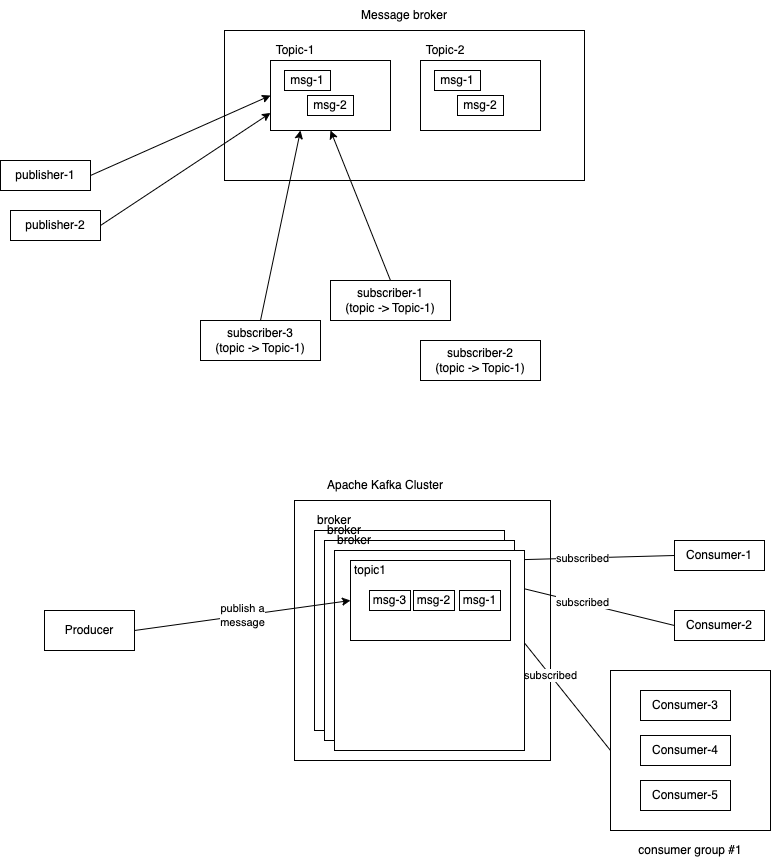

The diagram above was exported from draw.io. Its source (the exported page's mxGraphModel, read from the mxfile embedded in the PNG):
<mxGraphModel dx="826" dy="393" grid="1" gridSize="10" guides="1" tooltips="1" connect="1" arrows="1" fold="1" page="1" pageScale="1" pageWidth="827" pageHeight="1169" math="0" shadow="0">
  <root>
    <mxCell id="0" />
    <mxCell id="1" parent="0" />
    <mxCell id="59" value="" style="rounded=0;whiteSpace=wrap;html=1;" vertex="1" parent="1">
      <mxGeometry x="304" y="550" width="256" height="260" as="geometry" />
    </mxCell>
    <mxCell id="35" value="subscribed" style="edgeStyle=none;html=1;exitX=0;exitY=0.5;exitDx=0;exitDy=0;entryX=1;entryY=0.75;entryDx=0;entryDy=0;" edge="1" parent="1" source="33" target="28">
      <mxGeometry relative="1" as="geometry" />
    </mxCell>
    <mxCell id="33" value="" style="rounded=0;whiteSpace=wrap;html=1;" vertex="1" parent="1">
      <mxGeometry x="620" y="720" width="160" height="160" as="geometry" />
    </mxCell>
    <mxCell id="2" value="Producer" style="rounded=0;whiteSpace=wrap;html=1;" vertex="1" parent="1">
      <mxGeometry x="54" y="660" width="90" height="40" as="geometry" />
    </mxCell>
    <mxCell id="7" value="subscribed" style="edgeStyle=none;html=1;exitX=0;exitY=0.5;exitDx=0;exitDy=0;entryX=1;entryY=0.5;entryDx=0;entryDy=0;" edge="1" parent="1" source="3" target="28">
      <mxGeometry relative="1" as="geometry" />
    </mxCell>
    <mxCell id="3" value="Consumer-2" style="rounded=0;whiteSpace=wrap;html=1;" vertex="1" parent="1">
      <mxGeometry x="684" y="660" width="90" height="30" as="geometry" />
    </mxCell>
    <mxCell id="5" value="Apache Kafka Cluster" style="text;html=1;strokeColor=none;fillColor=none;align=center;verticalAlign=middle;whiteSpace=wrap;rounded=0;" vertex="1" parent="1">
      <mxGeometry x="300" y="520" width="190" height="30" as="geometry" />
    </mxCell>
    <mxCell id="8" value="" style="rounded=0;whiteSpace=wrap;html=1;" vertex="1" parent="1">
      <mxGeometry x="234" y="80" width="360" height="150" as="geometry" />
    </mxCell>
    <mxCell id="9" value="Message broker" style="text;html=1;strokeColor=none;fillColor=none;align=center;verticalAlign=middle;whiteSpace=wrap;rounded=0;" vertex="1" parent="1">
      <mxGeometry x="319" y="50" width="190" height="30" as="geometry" />
    </mxCell>
    <mxCell id="11" style="edgeStyle=none;html=1;exitX=1;exitY=0.5;exitDx=0;exitDy=0;entryX=0;entryY=0.5;entryDx=0;entryDy=0;" edge="1" parent="1" source="10" target="12">
      <mxGeometry relative="1" as="geometry">
        <mxPoint x="170" y="190" as="targetPoint" />
      </mxGeometry>
    </mxCell>
    <mxCell id="10" value="publisher-1" style="rounded=0;whiteSpace=wrap;html=1;" vertex="1" parent="1">
      <mxGeometry x="10" y="210" width="90" height="30" as="geometry" />
    </mxCell>
    <mxCell id="12" value="" style="rounded=0;whiteSpace=wrap;html=1;" vertex="1" parent="1">
      <mxGeometry x="280" y="110" width="120" height="70" as="geometry" />
    </mxCell>
    <mxCell id="13" value="Topic-1" style="text;html=1;strokeColor=none;fillColor=none;align=center;verticalAlign=middle;whiteSpace=wrap;rounded=0;" vertex="1" parent="1">
      <mxGeometry x="280" y="90" width="50" height="20" as="geometry" />
    </mxCell>
    <mxCell id="14" value="msg-1" style="rounded=0;whiteSpace=wrap;html=1;" vertex="1" parent="1">
      <mxGeometry x="294" y="120" width="46" height="20" as="geometry" />
    </mxCell>
    <mxCell id="15" value="msg-2" style="rounded=0;whiteSpace=wrap;html=1;" vertex="1" parent="1">
      <mxGeometry x="317" y="145" width="46" height="20" as="geometry" />
    </mxCell>
    <mxCell id="16" value="" style="rounded=0;whiteSpace=wrap;html=1;" vertex="1" parent="1">
      <mxGeometry x="430" y="110" width="120" height="70" as="geometry" />
    </mxCell>
    <mxCell id="17" value="Topic-2" style="text;html=1;strokeColor=none;fillColor=none;align=center;verticalAlign=middle;whiteSpace=wrap;rounded=0;" vertex="1" parent="1">
      <mxGeometry x="430" y="90" width="50" height="20" as="geometry" />
    </mxCell>
    <mxCell id="18" value="msg-1" style="rounded=0;whiteSpace=wrap;html=1;" vertex="1" parent="1">
      <mxGeometry x="444" y="120" width="46" height="20" as="geometry" />
    </mxCell>
    <mxCell id="19" value="msg-2" style="rounded=0;whiteSpace=wrap;html=1;" vertex="1" parent="1">
      <mxGeometry x="467" y="145" width="46" height="20" as="geometry" />
    </mxCell>
    <mxCell id="24" style="edgeStyle=none;html=1;exitX=0.5;exitY=0;exitDx=0;exitDy=0;entryX=0.5;entryY=1;entryDx=0;entryDy=0;" edge="1" parent="1" source="20" target="12">
      <mxGeometry relative="1" as="geometry" />
    </mxCell>
    <mxCell id="20" value="subscriber-1&lt;br&gt;(topic -&amp;gt; Topic-1)" style="rounded=0;whiteSpace=wrap;html=1;" vertex="1" parent="1">
      <mxGeometry x="340" y="330" width="120" height="40" as="geometry" />
    </mxCell>
    <mxCell id="21" value="subscriber-2&lt;br&gt;(topic -&amp;gt; Topic-1)" style="rounded=0;whiteSpace=wrap;html=1;" vertex="1" parent="1">
      <mxGeometry x="430" y="390" width="120" height="40" as="geometry" />
    </mxCell>
    <mxCell id="23" style="edgeStyle=none;html=1;exitX=0.5;exitY=0;exitDx=0;exitDy=0;entryX=0.25;entryY=1;entryDx=0;entryDy=0;" edge="1" parent="1" source="22" target="12">
      <mxGeometry relative="1" as="geometry" />
    </mxCell>
    <mxCell id="22" value="subscriber-3&lt;br&gt;(topic -&amp;gt; Topic-1)" style="rounded=0;whiteSpace=wrap;html=1;" vertex="1" parent="1">
      <mxGeometry x="210" y="370" width="120" height="40" as="geometry" />
    </mxCell>
    <mxCell id="27" style="edgeStyle=none;html=1;exitX=1;exitY=0.5;exitDx=0;exitDy=0;entryX=0;entryY=0.75;entryDx=0;entryDy=0;" edge="1" parent="1" source="26" target="12">
      <mxGeometry relative="1" as="geometry" />
    </mxCell>
    <mxCell id="26" value="publisher-2" style="rounded=0;whiteSpace=wrap;html=1;" vertex="1" parent="1">
      <mxGeometry x="20" y="260" width="90" height="30" as="geometry" />
    </mxCell>
    <mxCell id="30" value="Consumer-3" style="rounded=0;whiteSpace=wrap;html=1;" vertex="1" parent="1">
      <mxGeometry x="650" y="740" width="90" height="30" as="geometry" />
    </mxCell>
    <mxCell id="31" value="Consumer-4" style="rounded=0;whiteSpace=wrap;html=1;" vertex="1" parent="1">
      <mxGeometry x="650" y="785" width="90" height="30" as="geometry" />
    </mxCell>
    <mxCell id="32" value="Consumer-5" style="rounded=0;whiteSpace=wrap;html=1;" vertex="1" parent="1">
      <mxGeometry x="650" y="830" width="90" height="30" as="geometry" />
    </mxCell>
    <mxCell id="34" value="consumer group #1" style="text;html=1;strokeColor=none;fillColor=none;align=center;verticalAlign=middle;whiteSpace=wrap;rounded=0;" vertex="1" parent="1">
      <mxGeometry x="620" y="890" width="160" height="20" as="geometry" />
    </mxCell>
    <mxCell id="40" value="subscribed" style="edgeStyle=none;html=1;exitX=0;exitY=0.5;exitDx=0;exitDy=0;entryX=1;entryY=0.25;entryDx=0;entryDy=0;" edge="1" parent="1" source="39" target="28">
      <mxGeometry relative="1" as="geometry" />
    </mxCell>
    <mxCell id="39" value="Consumer-1" style="rounded=0;whiteSpace=wrap;html=1;" vertex="1" parent="1">
      <mxGeometry x="684" y="590" width="90" height="30" as="geometry" />
    </mxCell>
    <mxCell id="42" value="" style="group" vertex="1" connectable="0" parent="1">
      <mxGeometry x="324" y="560" width="190" height="220" as="geometry" />
    </mxCell>
    <mxCell id="4" value="" style="rounded=0;whiteSpace=wrap;html=1;" vertex="1" parent="42">
      <mxGeometry y="20" width="190" height="200" as="geometry" />
    </mxCell>
    <mxCell id="28" value="" style="rounded=0;whiteSpace=wrap;html=1;" vertex="1" parent="42">
      <mxGeometry x="16" y="30" width="160" height="80" as="geometry" />
    </mxCell>
    <mxCell id="29" value="topic1" style="text;html=1;strokeColor=none;fillColor=none;align=center;verticalAlign=middle;whiteSpace=wrap;rounded=0;" vertex="1" parent="42">
      <mxGeometry x="16" y="30" width="40" height="20" as="geometry" />
    </mxCell>
    <mxCell id="36" value="msg-3" style="rounded=0;whiteSpace=wrap;html=1;" vertex="1" parent="42">
      <mxGeometry x="35" y="60" width="41" height="20" as="geometry" />
    </mxCell>
    <mxCell id="37" value="msg-2" style="rounded=0;whiteSpace=wrap;html=1;" vertex="1" parent="42">
      <mxGeometry x="79" y="60" width="41" height="20" as="geometry" />
    </mxCell>
    <mxCell id="38" value="msg-1" style="rounded=0;whiteSpace=wrap;html=1;" vertex="1" parent="42">
      <mxGeometry x="125" y="60" width="41" height="20" as="geometry" />
    </mxCell>
    <mxCell id="41" value="broker" style="text;html=1;strokeColor=none;fillColor=none;align=center;verticalAlign=middle;whiteSpace=wrap;rounded=0;" vertex="1" parent="42">
      <mxGeometry width="40" height="20" as="geometry" />
    </mxCell>
    <mxCell id="43" value="" style="group" vertex="1" connectable="0" parent="1">
      <mxGeometry x="334" y="570" width="190" height="220" as="geometry" />
    </mxCell>
    <mxCell id="44" value="" style="rounded=0;whiteSpace=wrap;html=1;" vertex="1" parent="43">
      <mxGeometry y="20" width="190" height="200" as="geometry" />
    </mxCell>
    <mxCell id="45" value="" style="rounded=0;whiteSpace=wrap;html=1;" vertex="1" parent="43">
      <mxGeometry x="16" y="30" width="160" height="80" as="geometry" />
    </mxCell>
    <mxCell id="46" value="topic1" style="text;html=1;strokeColor=none;fillColor=none;align=center;verticalAlign=middle;whiteSpace=wrap;rounded=0;" vertex="1" parent="43">
      <mxGeometry x="16" y="30" width="40" height="20" as="geometry" />
    </mxCell>
    <mxCell id="47" value="msg-3" style="rounded=0;whiteSpace=wrap;html=1;" vertex="1" parent="43">
      <mxGeometry x="35" y="60" width="41" height="20" as="geometry" />
    </mxCell>
    <mxCell id="48" value="msg-2" style="rounded=0;whiteSpace=wrap;html=1;" vertex="1" parent="43">
      <mxGeometry x="79" y="60" width="41" height="20" as="geometry" />
    </mxCell>
    <mxCell id="49" value="msg-1" style="rounded=0;whiteSpace=wrap;html=1;" vertex="1" parent="43">
      <mxGeometry x="125" y="60" width="41" height="20" as="geometry" />
    </mxCell>
    <mxCell id="50" value="broker" style="text;html=1;strokeColor=none;fillColor=none;align=center;verticalAlign=middle;whiteSpace=wrap;rounded=0;" vertex="1" parent="43">
      <mxGeometry width="40" height="20" as="geometry" />
    </mxCell>
    <mxCell id="51" value="" style="group" vertex="1" connectable="0" parent="1">
      <mxGeometry x="344" y="580" width="190" height="220" as="geometry" />
    </mxCell>
    <mxCell id="52" value="" style="rounded=0;whiteSpace=wrap;html=1;" vertex="1" parent="51">
      <mxGeometry y="20" width="190" height="200" as="geometry" />
    </mxCell>
    <mxCell id="53" value="" style="rounded=0;whiteSpace=wrap;html=1;" vertex="1" parent="51">
      <mxGeometry x="16" y="30" width="160" height="80" as="geometry" />
    </mxCell>
    <mxCell id="54" value="topic1" style="text;html=1;strokeColor=none;fillColor=none;align=center;verticalAlign=middle;whiteSpace=wrap;rounded=0;" vertex="1" parent="51">
      <mxGeometry x="16" y="30" width="40" height="20" as="geometry" />
    </mxCell>
    <mxCell id="55" value="msg-3" style="rounded=0;whiteSpace=wrap;html=1;" vertex="1" parent="51">
      <mxGeometry x="35" y="60" width="41" height="20" as="geometry" />
    </mxCell>
    <mxCell id="56" value="msg-2" style="rounded=0;whiteSpace=wrap;html=1;" vertex="1" parent="51">
      <mxGeometry x="79" y="60" width="41" height="20" as="geometry" />
    </mxCell>
    <mxCell id="57" value="msg-1" style="rounded=0;whiteSpace=wrap;html=1;" vertex="1" parent="51">
      <mxGeometry x="125" y="60" width="41" height="20" as="geometry" />
    </mxCell>
    <mxCell id="58" value="broker" style="text;html=1;strokeColor=none;fillColor=none;align=center;verticalAlign=middle;whiteSpace=wrap;rounded=0;" vertex="1" parent="51">
      <mxGeometry width="40" height="20" as="geometry" />
    </mxCell>
    <mxCell id="6" value="publish a&lt;br&gt;message" style="edgeStyle=none;html=1;exitX=1;exitY=0.5;exitDx=0;exitDy=0;" edge="1" parent="1" source="2">
      <mxGeometry relative="1" as="geometry">
        <mxPoint x="360" y="650" as="targetPoint" />
      </mxGeometry>
    </mxCell>
  </root>
</mxGraphModel>